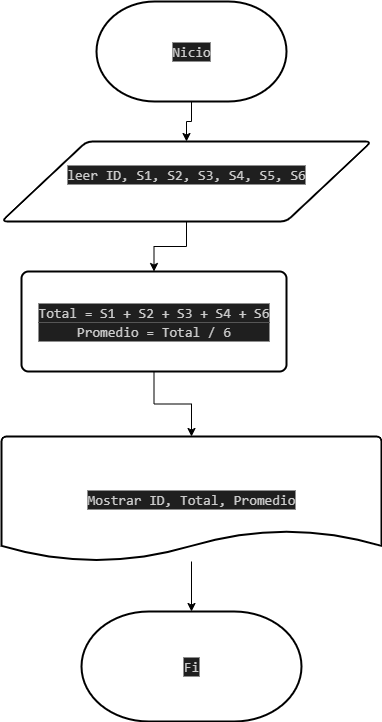

The diagram above was exported from draw.io. Its source (the exported page's mxGraphModel, read from the mxfile embedded in the PNG):
<mxGraphModel dx="1213" dy="764" grid="1" gridSize="10" guides="1" tooltips="1" connect="1" arrows="1" fold="1" page="1" pageScale="1" pageWidth="827" pageHeight="1169" math="0" shadow="0">
  <root>
    <mxCell id="0" />
    <mxCell id="1" parent="0" />
    <mxCell id="s4BrQXX1aDIYOKwU-zJl-28" value="" style="edgeStyle=orthogonalEdgeStyle;rounded=0;orthogonalLoop=1;jettySize=auto;html=1;" edge="1" parent="1" source="s4BrQXX1aDIYOKwU-zJl-1" target="s4BrQXX1aDIYOKwU-zJl-2">
      <mxGeometry relative="1" as="geometry" />
    </mxCell>
    <mxCell id="s4BrQXX1aDIYOKwU-zJl-1" value="&lt;div style=&quot;color: rgb(204, 204, 204); background-color: rgb(31, 31, 31); font-family: Consolas, &amp;quot;Courier New&amp;quot;, monospace; font-size: 14px; line-height: 19px; white-space: pre;&quot;&gt;&lt;font style=&quot;vertical-align: inherit;&quot;&gt;&lt;font style=&quot;vertical-align: inherit;&quot;&gt;&lt;font style=&quot;vertical-align: inherit;&quot;&gt;&lt;font style=&quot;vertical-align: inherit;&quot;&gt;Nicio&lt;/font&gt;&lt;/font&gt;&lt;/font&gt;&lt;/font&gt;&lt;/div&gt;" style="strokeWidth=2;html=1;shape=mxgraph.flowchart.terminator;whiteSpace=wrap;" vertex="1" parent="1">
      <mxGeometry x="335" y="120" width="190" height="100" as="geometry" />
    </mxCell>
    <mxCell id="s4BrQXX1aDIYOKwU-zJl-27" value="" style="edgeStyle=orthogonalEdgeStyle;rounded=0;orthogonalLoop=1;jettySize=auto;html=1;" edge="1" parent="1" source="s4BrQXX1aDIYOKwU-zJl-2" target="s4BrQXX1aDIYOKwU-zJl-8">
      <mxGeometry relative="1" as="geometry" />
    </mxCell>
    <mxCell id="s4BrQXX1aDIYOKwU-zJl-2" value="&#10;&lt;div style=&quot;color: #cccccc;background-color: #1f1f1f;font-family: Consolas, 'Courier New', monospace;font-weight: normal;font-size: 14px;line-height: 19px;white-space: pre;&quot;&gt;&lt;div&gt;&lt;span style=&quot;color: #cccccc;&quot;&gt;leer ID, S1, S2, S3, S4, S5, S6&lt;/span&gt;&lt;/div&gt;&lt;/div&gt;&#10;&#10;" style="shape=parallelogram;html=1;strokeWidth=2;perimeter=parallelogramPerimeter;whiteSpace=wrap;rounded=1;arcSize=12;size=0.23;" vertex="1" parent="1">
      <mxGeometry x="240" y="260" width="370" height="80" as="geometry" />
    </mxCell>
    <mxCell id="s4BrQXX1aDIYOKwU-zJl-8" value="&lt;div style=&quot;color: rgb(204, 204, 204); background-color: rgb(31, 31, 31); font-family: Consolas, &amp;quot;Courier New&amp;quot;, monospace; font-size: 14px; line-height: 19px; white-space: pre;&quot;&gt;&lt;font style=&quot;vertical-align: inherit;&quot;&gt;&lt;font style=&quot;vertical-align: inherit;&quot;&gt;&lt;font style=&quot;vertical-align: inherit;&quot;&gt;&lt;font style=&quot;vertical-align: inherit;&quot;&gt;&lt;font style=&quot;vertical-align: inherit;&quot;&gt;&lt;font style=&quot;vertical-align: inherit;&quot;&gt;&lt;font style=&quot;vertical-align: inherit;&quot;&gt;&lt;font style=&quot;vertical-align: inherit;&quot;&gt;Total = S1 + S2 + S3 + S4 + S6&lt;/font&gt;&lt;/font&gt;&lt;/font&gt;&lt;/font&gt;&lt;/font&gt;&lt;/font&gt;&lt;/font&gt;&lt;/font&gt;&lt;/div&gt;&lt;div style=&quot;color: rgb(204, 204, 204); background-color: rgb(31, 31, 31); font-family: Consolas, &amp;quot;Courier New&amp;quot;, monospace; font-size: 14px; line-height: 19px; white-space: pre;&quot;&gt;&lt;font style=&quot;vertical-align: inherit;&quot;&gt;&lt;font style=&quot;vertical-align: inherit;&quot;&gt;&lt;font style=&quot;vertical-align: inherit;&quot;&gt;&lt;font style=&quot;vertical-align: inherit;&quot;&gt;&lt;font style=&quot;vertical-align: inherit;&quot;&gt;&lt;font style=&quot;vertical-align: inherit;&quot;&gt;&lt;font style=&quot;vertical-align: inherit;&quot;&gt;&lt;font style=&quot;vertical-align: inherit;&quot;&gt;&lt;div style=&quot;line-height: 19px;&quot;&gt;&lt;font style=&quot;vertical-align: inherit;&quot;&gt;&lt;font style=&quot;vertical-align: inherit;&quot;&gt;Promedio = Total / 6&lt;/font&gt;&lt;/font&gt;&lt;/div&gt;&lt;/font&gt;&lt;/font&gt;&lt;/font&gt;&lt;/font&gt;&lt;/font&gt;&lt;/font&gt;&lt;/font&gt;&lt;/font&gt;&lt;/div&gt;" style="rounded=1;whiteSpace=wrap;html=1;absoluteArcSize=1;arcSize=14;strokeWidth=2;" vertex="1" parent="1">
      <mxGeometry x="260" y="390" width="265" height="100" as="geometry" />
    </mxCell>
    <mxCell id="s4BrQXX1aDIYOKwU-zJl-17" value="&lt;div style=&quot;color: rgb(204, 204, 204); background-color: rgb(31, 31, 31); font-family: Consolas, &amp;quot;Courier New&amp;quot;, monospace; font-size: 14px; line-height: 19px; white-space: pre;&quot;&gt;&lt;font style=&quot;vertical-align: inherit;&quot;&gt;&lt;font style=&quot;vertical-align: inherit;&quot;&gt;Mostrar ID, Total, Promedio&lt;/font&gt;&lt;/font&gt;&lt;/div&gt;" style="strokeWidth=2;html=1;shape=mxgraph.flowchart.document2;whiteSpace=wrap;size=0.25;" vertex="1" parent="1">
      <mxGeometry x="240" y="555" width="380" height="125" as="geometry" />
    </mxCell>
    <mxCell id="s4BrQXX1aDIYOKwU-zJl-23" value="&lt;div style=&quot;color: rgb(204, 204, 204); background-color: rgb(31, 31, 31); font-family: Consolas, &amp;quot;Courier New&amp;quot;, monospace; font-size: 14px; line-height: 19px; white-space: pre;&quot;&gt;Fi&lt;/div&gt;" style="strokeWidth=2;html=1;shape=mxgraph.flowchart.terminator;whiteSpace=wrap;" vertex="1" parent="1">
      <mxGeometry x="320" y="730" width="220" height="110" as="geometry" />
    </mxCell>
    <mxCell id="s4BrQXX1aDIYOKwU-zJl-25" style="edgeStyle=orthogonalEdgeStyle;rounded=0;orthogonalLoop=1;jettySize=auto;html=1;entryX=0.5;entryY=0;entryDx=0;entryDy=0;entryPerimeter=0;" edge="1" parent="1" source="s4BrQXX1aDIYOKwU-zJl-17" target="s4BrQXX1aDIYOKwU-zJl-23">
      <mxGeometry relative="1" as="geometry" />
    </mxCell>
    <mxCell id="s4BrQXX1aDIYOKwU-zJl-26" style="edgeStyle=orthogonalEdgeStyle;rounded=0;orthogonalLoop=1;jettySize=auto;html=1;entryX=0.5;entryY=0;entryDx=0;entryDy=0;entryPerimeter=0;" edge="1" parent="1" source="s4BrQXX1aDIYOKwU-zJl-8" target="s4BrQXX1aDIYOKwU-zJl-17">
      <mxGeometry relative="1" as="geometry" />
    </mxCell>
  </root>
</mxGraphModel>